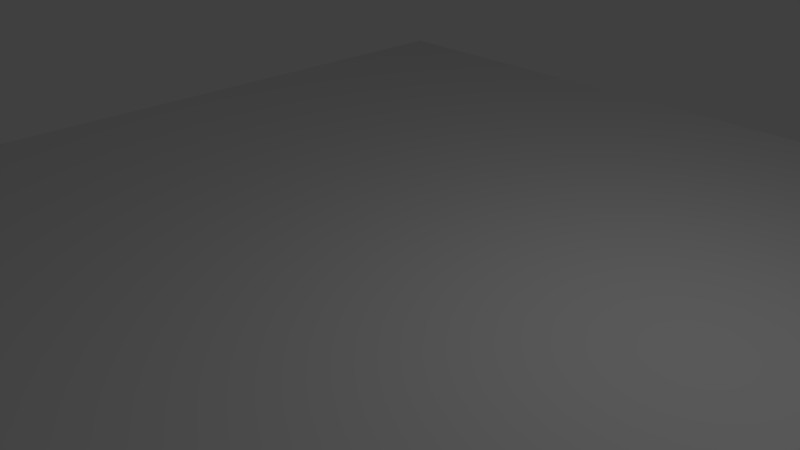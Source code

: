 # Source: untitled.blend  (saved by Blender 2.78.0; exported with 4.5.12 LTS)
import bpy
from mathutils import Matrix  # noqa: F401  (used for matrix-valued properties, if any)

bpy.ops.wm.read_factory_settings(use_empty=True)
scene = bpy.context.scene
scene.name = 'Scene'

# ---- collections
col_collection_1 = bpy.data.collections.new('Collection 1'); scene.collection.children.link(col_collection_1)

# ---- materials (node trees are filled in below, after node groups)
mat_material = bpy.data.materials.new('Material')
mat_material.alpha_threshold = 0.0
mat_material.use_transparent_shadow = False
mat_material.roughness = 0.5
mat_material.line_color = (0.0, 0.0, 0.0, 1.0)

# ---- material node trees

# ---- world
world_world = bpy.data.worlds.new('World'); scene.world = world_world
world_world.color = (0.05088, 0.05088, 0.05088)
world_world.use_sun_shadow = False
world_world.sun_shadow_jitter_overblur = 0.0
world_world.cycles.sampling_method = 'MANUAL'

# ---- cameras
cam_camera = bpy.data.cameras.new('Camera')
cam_camera.clip_end = 100.0
cam_camera.lens = 35.0
cam_camera.sensor_width = 32.0
cam_camera.sensor_height = 18.0
cam_camera.ortho_scale = 7.314
cam_camera.dof.focus_distance = 0.0
cam_camera.dof.aperture_fstop = 128.0

# ---- lights
light_lamp = bpy.data.lights.new('Lamp', 'POINT')
light_lamp.transmission_factor = 0.0
light_lamp.cutoff_distance = 30.0
light_lamp.energy = 100.0
light_lamp.shadow_buffer_clip_start = 1.001
light_lamp.shadow_soft_size = 0.1
light_lamp.shadow_maximum_resolution = 0.006
light_lamp.use_absolute_resolution = True

# ---- meshes
me_cube = bpy.data.meshes.new('Cube')
me_cube.from_pydata([(1.0, 1.0, -1.0), (1.0, -1.0, -1.0), (-1.0, -1.0, -1.0), (-1.0, 1.0, -1.0), (1.0, 1.0, 1.0), (1.0, -1.0, 1.0), (-1.0, -1.0, 1.0), (-1.0, 1.0, 1.0)], [], [(0, 1, 2, 3), (4, 7, 6, 5), (0, 4, 5, 1), (1, 5, 6, 2), (2, 6, 7, 3), (4, 0, 3, 7)])
_uv = me_cube.uv_layers.new(name='UVMap')
_uv.uv.foreach_set('vector', [0.0, 0.0, 1.0, 0.0, 1.0, 1.0, 0.0, 1.0, 0.0, 0.0, 1.0, 0.0, 1.0, 1.0, 0.0, 1.0, 0.0, 0.0, 1.0, 0.0, 1.0, 1.0, 0.0, 1.0, 0.0, 0.0, 1.0, 0.0, 1.0, 1.0, 0.0, 1.0, 0.0, 0.0, 1.0, 0.0, 1.0, 1.0, 0.0, 1.0, 0.0, 0.0, 1.0, 0.0, 1.0, 1.0, 0.0, 1.0])
me_cube.materials.append(mat_material)
me_cube.use_remesh_preserve_volume = False
me_cube.use_remesh_preserve_attributes = False
me_cube.use_mirror_vertex_groups = False
me_cube.update()

# ---- objects
ob_cube = bpy.data.objects.new('Cube', me_cube)
ob_lamp = bpy.data.objects.new('Lamp', light_lamp)
ob_camera = bpy.data.objects.new('Camera', cam_camera)

# ---- transforms, parenting, visibility, modifiers, constraints
ob_cube.location = (0.0, 0.0, 0.0)
ob_cube.scale = (7.047, 7.837, 0.04258)
ob_cube.lock_rotations_4d = False
ob_cube.empty_display_type = 'ARROWS'
ob_cube.lineart.crease_threshold = 0.0
ob_lamp.location = (4.076, 1.005, 5.904)
ob_lamp.rotation_euler = (0.6503, 0.05522, 1.866)
ob_lamp.lock_rotations_4d = False
ob_lamp.empty_display_type = 'ARROWS'
ob_lamp.color = (0.0, 0.0, 0.0, 0.0)
ob_lamp.lineart.crease_threshold = 0.0
ob_camera.location = (7.481, -6.508, 5.344)
ob_camera.rotation_euler = (1.109, 0.0, 0.8149)
ob_camera.lock_rotations_4d = False
ob_camera.empty_display_type = 'ARROWS'
ob_camera.color = (0.0, 0.0, 0.0, 0.0)
ob_camera.display_type = 'WIRE'
ob_camera.lineart.crease_threshold = 0.0

# ---- collection membership
col_collection_1.objects.link(ob_cube)
col_collection_1.objects.link(ob_lamp)
col_collection_1.objects.link(ob_camera)

# ---- scene / render settings (as saved in the file)
scene.camera = ob_camera
scene.frame_start = 1; scene.frame_end = 250; scene.frame_set(1)
scene.render.engine = 'BLENDER_EEVEE_NEXT'
scene.render.resolution_percentage = 50
scene.render.dither_intensity = 0.0
scene.cycles.use_denoising = False
scene.cycles.samples = 128
scene.cycles.sampling_pattern = 'TABULATED_SOBOL'
scene.cycles.light_sampling_threshold = 0.0
scene.cycles.use_adaptive_sampling = False
scene.cycles.use_light_tree = False
scene.cycles.blur_glossy = 0.0
scene.cycles.sample_clamp_indirect = 0.0
scene.view_settings.view_transform = 'Standard'
bpy.context.view_layer.update()

